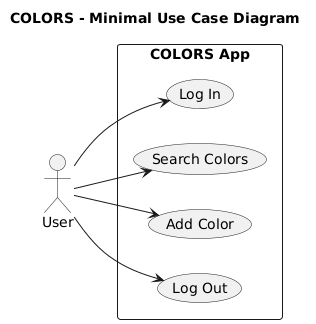

The diagram above was rendered by PlantUML. Its source (embedded in the PNG):
@startuml
left to right direction
skinparam shadowing false

title COLORS - Minimal Use Case Diagram

actor "User" as User

rectangle "COLORS App" {
  usecase "Log In" as UC_Login
  usecase "Search Colors" as UC_Search
  usecase "Add Color" as UC_Add
  usecase "Log Out" as UC_Logout
}

User --> UC_Login
User --> UC_Search
User --> UC_Add
User --> UC_Logout

@enduml